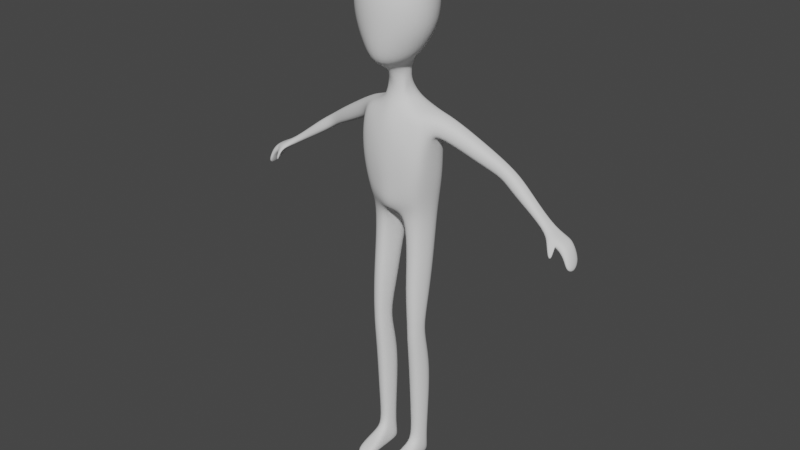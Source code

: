 # Source: et_01.blend  (saved by Blender 3.3.6; exported with 4.5.12 LTS)
import bpy
from mathutils import Matrix  # noqa: F401  (used for matrix-valued properties, if any)

bpy.ops.wm.read_factory_settings(use_empty=True)
scene = bpy.context.scene
scene.name = 'Scene'

# ---- collections
col_collection = bpy.data.collections.new('Collection'); scene.collection.children.link(col_collection)

# ---- world
world_world = bpy.data.worlds.new('World'); scene.world = world_world
world_world.use_nodes = True; world_world.node_tree.nodes.clear()
_N = world_world.node_tree.nodes; _L = world_world.node_tree.links
n0 = _N.new('ShaderNodeOutputWorld'); n0.name = 'World Output'; n0.location = (300, 300)
n1 = _N.new('ShaderNodeBackground'); n1.name = 'Background'; n1.location = (10, 300)
n1.inputs[0].default_value = (0.05088, 0.05088, 0.05088, 1.0)
_L.new(n1.outputs[0], n0.inputs[0])
n0.is_active_output = True
world_world.color = (0.05088, 0.05088, 0.05088)
world_world.use_sun_shadow = False
world_world.sun_shadow_jitter_overblur = 0.0

# ---- meshes
me_cube_001 = bpy.data.meshes.new('Cube.001')
me_cube_001.from_pydata([(0.09781, -0.07789, 1.263), (0.1338, -0.0699, 1.625), (0.1182, 0.08255, 1.196), (0.1516, 0.06582, 1.642), (0.03326, 0.1094, 1.191), (0.0, 0.1179, 1.215), (0.0, 0.09592, 1.639), (0.05234, 0.08734, 1.651), (0.0, -0.1149, 1.26), (0.02689, -0.1121, 1.26), (0.05182, -0.08791, 1.646), (0.0, -0.1033, 1.639), (0.1468, 0.07934, 1.555), (0.1423, 0.08276, 1.462), (0.1398, 0.08412, 1.379), (0.1313, 0.08521, 1.304), (0.1454, -0.08038, 1.56), (0.14, -0.08877, 1.478), (0.1307, -0.08974, 1.408), (0.1149, -0.087, 1.33), (0.05009, -0.1167, 1.565), (0.04672, -0.124, 1.478), (0.04225, -0.1235, 1.409), (0.03694, -0.1176, 1.33), (0.0, -0.12, 1.568), (0.0, -0.129, 1.478), (0.0, -0.129, 1.408), (0.0, -0.1231, 1.329), (0.0, 0.1247, 1.562), (0.0, 0.133, 1.451), (0.0, 0.133, 1.374), (0.0, 0.133, 1.299), (0.04989, 0.1208, 1.559), (0.04255, 0.1251, 1.452), (0.04151, 0.1251, 1.374), (0.03741, 0.1241, 1.299), (0.1149, -0.045, 1.208), (0.1337, 0.03288, 1.2), (0.162, 0.02849, 1.654), (0.1551, -0.03986, 1.641), (0.04741, 0.02775, 1.715), (0.04728, -0.0533, 1.7), (0.0, 0.05394, 1.734), (0.0, -0.06546, 1.712), (0.0, 0.04343, 1.204), (0.0, -0.08025, 1.212), (0.02172, 0.03996, 1.189), (0.04375, -0.0586, 1.203), (0.1494, 0.03185, 1.306), (0.1394, -0.05345, 1.325), (0.1564, 0.03056, 1.391), (0.1523, -0.05602, 1.405), (0.1576, 0.03, 1.468), (0.1586, -0.0556, 1.476), (0.1631, 0.02951, 1.555), (0.1618, -0.05214, 1.559), (0.1036, 0.08208, 1.652), (0.06545, -0.09541, 1.261), (0.07803, 0.1024, 1.193), (0.09187, -0.08015, 1.641), (0.08173, -0.1055, 1.33), (0.09403, -0.1096, 1.409), (0.1013, -0.1098, 1.478), (0.09539, -0.1039, 1.561), (0.09007, 0.1091, 1.301), (0.09752, 0.1098, 1.376), (0.09867, 0.1095, 1.457), (0.09633, 0.1057, 1.555), (0.1024, 0.03002, 1.669), (0.1006, -0.04947, 1.663), (0.07851, -0.05873, 1.205), (0.1081, 0.04402, 0.0005314), (0.06533, 0.04371, 0.0005314), (0.1317, -0.01125, 0.000531), (0.1223, 0.02628, 0.000532), (0.04756, 0.02381, 0.000532), (0.04731, -0.01228, 0.0005314), (0.08719, 0.05058, 0.0005321), (0.07679, 0.02461, 0.0005343), (0.06686, -0.01862, 0.0005323), (0.05225, -0.01766, 0.6874), (0.06437, 0.007986, 0.6879), (0.1293, -0.01779, 0.6876), (0.1151, -0.06339, 0.6874), (0.08862, 0.01516, 0.6878), (0.1168, 0.007028, 0.6881), (0.06723, -0.06372, 0.6873), (0.08863, -0.0698, 0.6873), (0.05031, -0.01712, 0.7385), (0.1311, -0.01724, 0.7371), (0.1187, 0.009699, 0.7393), (0.08832, -0.07237, 0.7363), (0.06219, 0.01071, 0.7405), (0.1161, -0.06537, 0.7361), (0.08834, 0.01829, 0.7395), (0.06584, -0.06592, 0.7368), (0.0643, 0.01106, 0.6318), (0.1151, -0.06267, 0.6326), (0.08866, 0.01872, 0.6322), (0.06716, -0.06314, 0.6325), (0.05268, -0.01608, 0.6325), (0.129, -0.01634, 0.6326), (0.1168, 0.009775, 0.6321), (0.08863, -0.06962, 0.6325), (0.03875, -0.0009465, 0.8757), (0.03098, 0.01692, 1.022), (0.135, -0.001146, 0.8713), (0.1373, 0.01527, 1.016), (0.1202, 0.03836, 0.8722), (0.1216, 0.05875, 1.014), (0.0839, -0.07352, 0.8715), (0.08167, -0.06148, 1.022), (0.04615, 0.06191, 1.018), (0.05281, 0.03986, 0.8757), (0.1162, -0.05252, 1.018), (0.1162, -0.0647, 0.8701), (0.08123, 0.07046, 1.014), (0.08394, 0.04872, 0.8728), (0.05344, -0.05401, 1.023), (0.05778, -0.06581, 0.8728), (0.0614, 0.04789, 0.4685), (0.06438, 0.03813, 0.2463), (0.06893, 0.03459, 0.08698), (0.1186, -0.04479, 0.4667), (0.1162, -0.03469, 0.2455), (0.1115, -0.02618, 0.09397), (0.08821, 0.05639, 0.4688), (0.08832, 0.0454, 0.2459), (0.08839, 0.04111, 0.08659), (0.0633, -0.04551, 0.4667), (0.06542, -0.03548, 0.2453), (0.06514, -0.02678, 0.09652), (0.05665, 0.01348, 0.08747), (0.05153, 0.01267, 0.2468), (0.04717, 0.01288, 0.4703), (0.1224, 0.01326, 0.08759), (0.1295, 0.01267, 0.2468), (0.1343, 0.01265, 0.4701), (0.1107, 0.03296, 0.08718), (0.1158, 0.03652, 0.2465), (0.1191, 0.04599, 0.4687), (0.08583, -0.03388, 0.1047), (0.08833, -0.04299, 0.2449), (0.08817, -0.05352, 0.4663), (0.1153, -0.1873, 0.0005405), (0.05505, -0.1882, 0.0005407), (0.08206, -0.1956, 0.0005413), (0.1184, -0.174, 0.02809), (0.05584, -0.1747, 0.02768), (0.08135, -0.1823, 0.02742), (0.2124, 0.07552, 1.623), (0.1711, 0.08609, 1.555), (0.2198, 0.04632, 1.623), (0.215, -0.007138, 1.622), (0.1804, 0.04712, 1.552), (0.1787, -0.01674, 1.556), (0.4554, 0.1093, 1.472), (0.424, 0.1153, 1.436), (0.4593, 0.09274, 1.471), (0.4566, 0.06246, 1.472), (0.4288, 0.09319, 1.432), (0.4276, 0.05702, 1.434), (0.6605, 0.07436, 1.316), (0.6453, 0.07955, 1.297), (0.6609, 0.06173, 1.316), (0.6616, 0.03716, 1.315), (0.6478, 0.06208, 1.295), (0.6472, 0.03347, 1.296), (0.03404, 0.007076, 1.78), (0.03457, -0.04521, 1.771), (0.0, 0.02944, 1.776), (0.0, -0.06615, 1.759), (0.05652, 0.0451, 1.881), (0.07858, -0.1145, 1.859), (0.0, 0.102, 1.89), (0.0, -0.1758, 1.846), (0.08826, 0.009612, 2.246), (0.08611, -0.1019, 2.231), (0.0, 0.02701, 2.26), (0.0, -0.1097, 2.24), (0.09888, 0.07741, 1.945), (0.1338, 0.08247, 2.156), (0.1037, -0.1315, 1.914), (0.1333, -0.1581, 2.121), (0.0, -0.2053, 2.123), (0.0, -0.2025, 1.898), (0.0, 0.1497, 1.958), (0.0, 0.1453, 2.175), (0.04041, -0.0237, 1.773), (0.1855, -0.04952, 2.138), (0.0, -0.04297, 2.263), (0.144, -0.03196, 1.931), (0.1005, -0.02538, 1.877), (0.09523, -0.04709, 2.246), (0.7809, 0.07962, 1.2), (0.7699, 0.08781, 1.197), (0.7983, 0.04113, 1.17), (0.7869, 0.00367, 1.186), (0.7791, 0.03907, 1.161), (0.7754, -0.003766, 1.181), (0.1243, 0.09531, 2.028), (0.132, -0.1514, 2.001), (0.0, -0.2077, 1.999), (0.0, 0.1643, 2.037), (0.1858, -0.04027, 2.011), (0.0, 0.05878, 1.838), (0.03181, -0.07033, 1.832), (0.0, -0.1039, 1.827), (0.03391, 0.02949, 1.838), (0.03723, -0.02687, 1.837), (0.1128, 0.05057, 2.216), (0.1117, -0.1403, 2.189), (0.0, 0.09964, 2.235), (0.0, -0.1649, 2.189), (0.1478, -0.04901, 2.205), (0.716, 0.05295, 1.25), (0.7146, 0.003824, 1.252), (0.7303, 0.01152, 1.282), (0.7352, 0.05501, 1.283), (0.732, 0.08942, 1.283), (0.7116, 0.09761, 1.254), (0.718, -0.02132, 1.223), (0.7031, -0.02092, 1.219), (0.7054, -0.009136, 1.211), (0.7202, -0.009543, 1.216), (0.718, 0.001916, 1.255), (0.6838, -0.008918, 1.271), (0.7224, 0.008201, 1.276), (0.6945, -0.005637, 1.289), (0.7398, 0.04982, 1.235), (0.7521, 0.009747, 1.268), (0.7487, 0.08721, 1.271), (0.7356, 0.002113, 1.24), (0.7582, 0.05188, 1.267), (0.7303, 0.0954, 1.244), (0.758, 0.04503, 1.213), (0.7744, 0.007042, 1.234), (0.7684, 0.08383, 1.241), (0.7569, -0.0005045, 1.218), (0.7797, 0.04709, 1.234), (0.7502, 0.09202, 1.227), (0.08263, -0.142, 0.04304), (0.1271, -0.1338, 0.04371), (0.1285, -0.1397, 0.0005379), (0.07467, -0.1475, 0.0005389), (0.04556, -0.1404, 0.0005382), (0.04692, -0.1345, 0.04331), (0.119, -0.06306, 0.07229), (0.06954, -0.06278, 0.0005346), (0.0566, -0.06369, 0.07248), (0.08443, -0.07091, 0.07347), (0.1295, -0.05561, 0.0005334), (0.04671, -0.05617, 0.0005337), (0.5176, 0.08578, 1.435), (0.5138, 0.1061, 1.436), (0.4823, 0.04153, 1.392), (0.5153, 0.04805, 1.435), (0.4836, 0.08634, 1.39), (0.4782, 0.1137, 1.395), (0.3872, 0.03775, 1.519), (0.3909, 0.0797, 1.519), (0.3853, 0.1026, 1.52), (0.3466, 0.1109, 1.469), (0.3534, 0.08032, 1.464), (0.3519, 0.03022, 1.468)], [], [(67, 56, 3, 12), (55, 39, 1, 16), (70, 36, 0, 57), (69, 41, 10, 59), (41, 43, 11, 10), (45, 47, 9, 8), (63, 59, 10, 20), (20, 10, 11, 24), (28, 6, 7, 32), (5, 31, 35, 4), (31, 30, 34, 35), (30, 29, 33, 34), (29, 28, 32, 33), (9, 23, 27, 8), (23, 22, 26, 27), (22, 21, 25, 26), (21, 20, 24, 25), (57, 60, 23, 9), (60, 61, 22, 23), (61, 62, 21, 22), (62, 63, 20, 21), (36, 49, 19, 0), (49, 51, 18, 19), (51, 53, 17, 18), (53, 55, 16, 17), (58, 64, 15, 2), (64, 65, 14, 15), (65, 66, 13, 14), (66, 67, 12, 13), (13, 12, 54, 52), (52, 54, 55, 53), (14, 13, 52, 50), (50, 52, 53, 51), (15, 14, 50, 48), (48, 50, 51, 49), (2, 15, 48, 37), (37, 48, 49, 36), (5, 4, 46, 44), (44, 46, 47, 45), (7, 6, 42, 40), (40, 42, 170, 168), (56, 7, 40, 68), (68, 40, 41, 69), (138, 135, 74, 71), (122, 128, 77, 72), (39, 55, 155, 153), (55, 54, 154, 155), (132, 122, 72, 75), (135, 125, 73, 74), (38, 68, 69, 39), (3, 56, 68, 38), (33, 32, 67, 66), (34, 33, 66, 65), (35, 34, 65, 64), (4, 35, 64, 58), (17, 16, 63, 62), (18, 17, 62, 61), (19, 18, 61, 60), (0, 19, 60, 57), (16, 1, 59, 63), (39, 69, 59, 1), (47, 70, 57, 9), (32, 7, 56, 67), (77, 71, 74, 78), (78, 74, 73, 79), (75, 78, 79, 76), (72, 77, 78, 75), (244, 243, 144, 146), (131, 132, 75, 76), (242, 241, 149, 147), (128, 138, 71, 77), (94, 90, 85, 84), (93, 91, 87, 83), (95, 88, 80, 86), (91, 95, 86, 87), (89, 93, 83, 82), (88, 92, 81, 80), (92, 94, 84, 81), (90, 89, 82, 85), (108, 106, 89, 90), (113, 117, 94, 92), (104, 113, 92, 88), (106, 115, 93, 89), (110, 119, 95, 91), (119, 104, 88, 95), (115, 110, 91, 93), (117, 108, 90, 94), (84, 85, 102, 98), (83, 87, 103, 97), (86, 80, 100, 99), (87, 86, 99, 103), (82, 83, 97, 101), (80, 81, 96, 100), (81, 84, 98, 96), (85, 82, 101, 102), (58, 2, 109, 116), (116, 109, 108, 117), (36, 70, 111, 114), (114, 111, 110, 115), (47, 46, 105, 118), (118, 105, 104, 119), (70, 47, 118, 111), (111, 118, 119, 110), (37, 36, 114, 107), (107, 114, 115, 106), (46, 4, 112, 105), (105, 112, 113, 104), (4, 58, 116, 112), (112, 116, 117, 113), (2, 37, 107, 109), (109, 107, 106, 108), (98, 102, 140, 126), (126, 140, 139, 127), (127, 139, 138, 128), (97, 103, 143, 123), (123, 143, 142, 124), (124, 142, 141, 125), (99, 100, 134, 129), (129, 134, 133, 130), (130, 133, 132, 131), (103, 99, 129, 143), (143, 129, 130, 142), (142, 130, 131, 141), (101, 97, 123, 137), (137, 123, 124, 136), (136, 124, 125, 135), (100, 96, 120, 134), (134, 120, 121, 133), (133, 121, 122, 132), (96, 98, 126, 120), (120, 126, 127, 121), (121, 127, 128, 122), (102, 101, 137, 140), (140, 137, 136, 139), (139, 136, 135, 138), (149, 148, 145, 146), (147, 149, 146, 144), (243, 242, 147, 144), (246, 245, 145, 148), (241, 246, 148, 149), (245, 244, 146, 145), (262, 261, 156, 157), (260, 259, 159, 158), (3, 38, 152, 150), (12, 3, 150, 151), (54, 12, 151, 154), (38, 39, 153, 152), (256, 255, 167, 165), (254, 253, 164, 162), (263, 262, 157, 160), (261, 260, 158, 156), (259, 264, 161, 159), (264, 263, 160, 161), (239, 236, 197, 196), (238, 235, 198, 199), (255, 257, 166, 167), (253, 256, 165, 164), (258, 254, 162, 163), (257, 258, 163, 166), (207, 206, 173, 175), (43, 41, 169, 171), (41, 188, 169), (213, 211, 177, 179), (208, 205, 174, 172), (206, 209, 192, 173), (176, 178, 190, 193), (211, 214, 193, 177), (210, 212, 178, 176), (172, 174, 186, 180), (200, 203, 187, 181), (173, 192, 191, 182), (201, 204, 189, 183), (175, 173, 182, 185), (202, 201, 183, 184), (188, 41, 40, 168), (209, 188, 168, 208), (204, 191, 180, 200), (193, 190, 179, 177), (214, 189, 181, 210), (191, 192, 172, 180), (195, 194, 196, 198), (198, 196, 197, 199), (240, 237, 194, 195), (235, 240, 195, 198), (237, 239, 196, 194), (236, 238, 199, 197), (189, 204, 200, 181), (185, 182, 201, 202), (182, 191, 204, 201), (180, 186, 203, 200), (192, 209, 208, 172), (169, 188, 209, 206), (168, 170, 205, 208), (171, 169, 206, 207), (193, 214, 210, 176), (181, 187, 212, 210), (183, 189, 214, 211), (184, 183, 211, 213), (226, 225, 223, 222), (162, 164, 218, 219), (166, 163, 220, 215), (163, 162, 219, 220), (167, 166, 215, 216), (164, 165, 217, 218), (221, 222, 223, 224), (225, 227, 224, 223), (227, 228, 221, 224), (228, 226, 222, 221), (165, 167, 226, 228), (217, 165, 228, 227), (216, 217, 227, 225), (167, 216, 225, 226), (217, 216, 232, 230), (219, 218, 233, 231), (215, 220, 234, 229), (220, 219, 231, 234), (216, 215, 229, 232), (218, 217, 230, 233), (230, 232, 238, 236), (231, 233, 239, 237), (229, 234, 240, 235), (234, 231, 237, 240), (232, 229, 235, 238), (233, 230, 236, 239), (252, 248, 244, 245), (250, 249, 246, 241), (249, 252, 245, 246), (251, 247, 242, 243), (247, 250, 241, 242), (248, 251, 243, 244), (79, 73, 251, 248), (125, 141, 250, 247), (73, 125, 247, 251), (131, 76, 252, 249), (141, 131, 249, 250), (76, 79, 248, 252), (160, 157, 258, 257), (157, 156, 254, 258), (158, 159, 256, 253), (161, 160, 257, 255), (156, 158, 253, 254), (159, 161, 255, 256), (155, 154, 263, 264), (153, 155, 264, 259), (150, 152, 260, 261), (154, 151, 262, 263), (152, 153, 259, 260), (151, 150, 261, 262)])
me_cube_001.polygons.foreach_set('use_smooth', [True] * 248)
_uv = me_cube_001.uv_layers.new(name='UVMap')
_uv.uv.foreach_set('vector', [0.575, 0.4525, 0.625, 0.4525, 0.625, 0.5, 0.575, 0.5, 0.575, 0.7, 0.625, 0.7, 0.625, 0.75, 0.575, 0.75, 0.3275, 0.7, 0.375, 0.7, 0.375, 0.75, 0.3275, 0.75, 0.6725, 0.7, 0.7097, 0.7, 0.7097, 0.75, 0.6725, 0.75, 0.7097, 0.7, 0.725, 0.7, 0.725, 0.75, 0.7097, 0.75, 0.275, 0.7, 0.2903, 0.7, 0.2903, 0.75, 0.275, 0.75, 0.575, 0.7975, 0.625, 0.7975, 0.625, 0.8347, 0.575, 0.8347, 0.575, 0.8347, 0.625, 0.8347, 0.625, 0.85, 0.575, 0.85, 0.575, 0.4, 0.625, 0.4, 0.625, 0.4153, 0.575, 0.4153, 0.375, 0.4, 0.425, 0.4, 0.425, 0.4153, 0.375, 0.4153, 0.425, 0.4, 0.475, 0.4, 0.475, 0.4153, 0.425, 0.4153, 0.475, 0.4, 0.525, 0.4, 0.525, 0.4153, 0.475, 0.4153, 0.525, 0.4, 0.575, 0.4, 0.575, 0.4153, 0.525, 0.4153, 0.375, 0.8347, 0.425, 0.8347, 0.425, 0.85, 0.375, 0.85, 0.425, 0.8347, 0.475, 0.8347, 0.475, 0.85, 0.425, 0.85, 0.475, 0.8347, 0.525, 0.8347, 0.525, 0.85, 0.475, 0.85, 0.525, 0.8347, 0.575, 0.8347, 0.575, 0.85, 0.525, 0.85, 0.375, 0.7975, 0.425, 0.7975, 0.425, 0.8347, 0.375, 0.8347, 0.425, 0.7975, 0.475, 0.7975, 0.475, 0.8347, 0.425, 0.8347, 0.475, 0.7975, 0.525, 0.7975, 0.525, 0.8347, 0.475, 0.8347, 0.525, 0.7975, 0.575, 0.7975, 0.575, 0.8347, 0.525, 0.8347, 0.375, 0.7, 0.425, 0.7, 0.425, 0.75, 0.375, 0.75, 0.425, 0.7, 0.475, 0.7, 0.475, 0.75, 0.425, 0.75, 0.475, 0.7, 0.525, 0.7, 0.525, 0.75, 0.475, 0.75, 0.525, 0.7, 0.575, 0.7, 0.575, 0.75, 0.525, 0.75, 0.375, 0.4525, 0.425, 0.4525, 0.425, 0.5, 0.375, 0.5, 0.425, 0.4525, 0.475, 0.4525, 0.475, 0.5, 0.425, 0.5, 0.475, 0.4525, 0.525, 0.4525, 0.525, 0.5, 0.475, 0.5, 0.525, 0.4525, 0.575, 0.4525, 0.575, 0.5, 0.525, 0.5, 0.525, 0.5, 0.575, 0.5, 0.575, 0.5833, 0.525, 0.5833, 0.525, 0.5833, 0.575, 0.5833, 0.575, 0.7, 0.525, 0.7, 0.475, 0.5, 0.525, 0.5, 0.525, 0.5833, 0.475, 0.5833, 0.475, 0.5833, 0.525, 0.5833, 0.525, 0.7, 0.475, 0.7, 0.425, 0.5, 0.475, 0.5, 0.475, 0.5833, 0.425, 0.5833, 0.425, 0.5833, 0.475, 0.5833, 0.475, 0.7, 0.425, 0.7, 0.375, 0.5, 0.425, 0.5, 0.425, 0.5833, 0.375, 0.5833, 0.375, 0.5833, 0.425, 0.5833, 0.425, 0.7, 0.375, 0.7, 0.275, 0.5, 0.2903, 0.5, 0.2903, 0.5833, 0.275, 0.5833, 0.275, 0.5833, 0.2903, 0.5833, 0.2903, 0.7, 0.275, 0.7, 0.7097, 0.5, 0.725, 0.5, 0.725, 0.5833, 0.7097, 0.5833, 0.7097, 0.5833, 0.725, 0.5833, 0.725, 0.5833, 0.7097, 0.5833, 0.6725, 0.5, 0.7097, 0.5, 0.7097, 0.5833, 0.6725, 0.5833, 0.6725, 0.5833, 0.7097, 0.5833, 0.7097, 0.7, 0.6725, 0.7, 0.375, 0.5, 0.375, 0.5833, 0.375, 0.5833, 0.375, 0.5, 0.375, 0.4153, 0.375, 0.4525, 0.375, 0.4525, 0.375, 0.4153, 0.625, 0.7, 0.575, 0.7, 0.575, 0.7, 0.625, 0.7, 0.575, 0.7, 0.575, 0.5833, 0.575, 0.5833, 0.575, 0.7, 0.2903, 0.5833, 0.2903, 0.5, 0.2903, 0.5, 0.2903, 0.5833, 0.375, 0.5833, 0.375, 0.7, 0.375, 0.7, 0.375, 0.5833, 0.625, 0.5833, 0.6725, 0.5833, 0.6725, 0.7, 0.625, 0.7, 0.625, 0.5, 0.6725, 0.5, 0.6725, 0.5833, 0.625, 0.5833, 0.525, 0.4153, 0.575, 0.4153, 0.575, 0.4525, 0.525, 0.4525, 0.475, 0.4153, 0.525, 0.4153, 0.525, 0.4525, 0.475, 0.4525, 0.425, 0.4153, 0.475, 0.4153, 0.475, 0.4525, 0.425, 0.4525, 0.375, 0.4153, 0.425, 0.4153, 0.425, 0.4525, 0.375, 0.4525, 0.525, 0.75, 0.575, 0.75, 0.575, 0.7975, 0.525, 0.7975, 0.475, 0.75, 0.525, 0.75, 0.525, 0.7975, 0.475, 0.7975, 0.425, 0.75, 0.475, 0.75, 0.475, 0.7975, 0.425, 0.7975, 0.375, 0.75, 0.425, 0.75, 0.425, 0.7975, 0.375, 0.7975, 0.575, 0.75, 0.625, 0.75, 0.625, 0.7975, 0.575, 0.7975, 0.625, 0.7, 0.6725, 0.7, 0.6725, 0.75, 0.625, 0.75, 0.2903, 0.7, 0.3275, 0.7, 0.3275, 0.75, 0.2903, 0.75, 0.575, 0.4153, 0.625, 0.4153, 0.625, 0.4525, 0.575, 0.4525, 0.3275, 0.5, 0.375, 0.5, 0.375, 0.5833, 0.3275, 0.5833, 0.3275, 0.5833, 0.375, 0.5833, 0.375, 0.7, 0.3275, 0.7, 0.2903, 0.5833, 0.3275, 0.5833, 0.3275, 0.7, 0.2903, 0.7, 0.2903, 0.5, 0.3275, 0.5, 0.3275, 0.5833, 0.2903, 0.5833, 0.3275, 0.7, 0.375, 0.7, 0.375, 0.7, 0.3275, 0.7, 0.2903, 0.7, 0.2903, 0.5833, 0.2903, 0.5833, 0.2903, 0.7, 0.375, 0.7, 0.3275, 0.7, 0.3275, 0.7, 0.375, 0.7, 0.375, 0.4525, 0.375, 0.5, 0.375, 0.5, 0.375, 0.4525, 0.375, 0.4525, 0.375, 0.5, 0.375, 0.5, 0.375, 0.4525, 0.375, 0.7, 0.3275, 0.7, 0.3275, 0.7, 0.375, 0.7, 0.2903, 0.7, 0.2903, 0.5833, 0.2903, 0.5833, 0.2903, 0.7, 0.3275, 0.7, 0.2903, 0.7, 0.2903, 0.7, 0.3275, 0.7, 0.375, 0.5833, 0.375, 0.7, 0.375, 0.7, 0.375, 0.5833, 0.2903, 0.5833, 0.2903, 0.5, 0.2903, 0.5, 0.2903, 0.5833, 0.375, 0.4153, 0.375, 0.4525, 0.375, 0.4525, 0.375, 0.4153, 0.375, 0.5, 0.375, 0.5833, 0.375, 0.5833, 0.375, 0.5, 0.375, 0.5, 0.375, 0.5833, 0.375, 0.5833, 0.375, 0.5, 0.375, 0.4153, 0.375, 0.4525, 0.375, 0.4525, 0.375, 0.4153, 0.2903, 0.5833, 0.2903, 0.5, 0.2903, 0.5, 0.2903, 0.5833, 0.375, 0.5833, 0.375, 0.7, 0.375, 0.7, 0.375, 0.5833, 0.3275, 0.7, 0.2903, 0.7, 0.2903, 0.7, 0.3275, 0.7, 0.2903, 0.7, 0.2903, 0.5833, 0.2903, 0.5833, 0.2903, 0.7, 0.375, 0.7, 0.3275, 0.7, 0.3275, 0.7, 0.375, 0.7, 0.375, 0.4525, 0.375, 0.5, 0.375, 0.5, 0.375, 0.4525, 0.375, 0.4525, 0.375, 0.5, 0.375, 0.5, 0.375, 0.4525, 0.375, 0.7, 0.3275, 0.7, 0.3275, 0.7, 0.375, 0.7, 0.2903, 0.7, 0.2903, 0.5833, 0.2903, 0.5833, 0.2903, 0.7, 0.3275, 0.7, 0.2903, 0.7, 0.2903, 0.7, 0.3275, 0.7, 0.375, 0.5833, 0.375, 0.7, 0.375, 0.7, 0.375, 0.5833, 0.2903, 0.5833, 0.2903, 0.5, 0.2903, 0.5, 0.2903, 0.5833, 0.375, 0.4153, 0.375, 0.4525, 0.375, 0.4525, 0.375, 0.4153, 0.375, 0.5, 0.375, 0.5833, 0.375, 0.5833, 0.375, 0.5, 0.375, 0.4525, 0.375, 0.5, 0.375, 0.5, 0.375, 0.4525, 0.375, 0.4525, 0.375, 0.5, 0.375, 0.5, 0.375, 0.4525, 0.375, 0.7, 0.3275, 0.7, 0.3275, 0.7, 0.375, 0.7, 0.375, 0.7, 0.3275, 0.7, 0.3275, 0.7, 0.375, 0.7, 0.2903, 0.7, 0.2903, 0.5833, 0.2903, 0.5833, 0.2903, 0.7, 0.2903, 0.7, 0.2903, 0.5833, 0.2903, 0.5833, 0.2903, 0.7, 0.3275, 0.7, 0.2903, 0.7, 0.2903, 0.7, 0.3275, 0.7, 0.3275, 0.7, 0.2903, 0.7, 0.2903, 0.7, 0.3275, 0.7, 0.375, 0.5833, 0.375, 0.7, 0.375, 0.7, 0.375, 0.5833, 0.375, 0.5833, 0.375, 0.7, 0.375, 0.7, 0.375, 0.5833, 0.2903, 0.5833, 0.2903, 0.5, 0.2903, 0.5, 0.2903, 0.5833, 0.2903, 0.5833, 0.2903, 0.5, 0.2903, 0.5, 0.2903, 0.5833, 0.375, 0.4153, 0.375, 0.4525, 0.375, 0.4525, 0.375, 0.4153, 0.375, 0.4153, 0.375, 0.4525, 0.375, 0.4525, 0.375, 0.4153, 0.375, 0.5, 0.375, 0.5833, 0.375, 0.5833, 0.375, 0.5, 0.375, 0.5, 0.375, 0.5833, 0.375, 0.5833, 0.375, 0.5, 0.375, 0.4525, 0.375, 0.5, 0.375, 0.5, 0.375, 0.4525, 0.375, 0.4525, 0.375, 0.5, 0.375, 0.5, 0.375, 0.4525, 0.375, 0.4525, 0.375, 0.5, 0.375, 0.5, 0.375, 0.4525, 0.375, 0.7, 0.3275, 0.7, 0.3275, 0.7, 0.375, 0.7, 0.375, 0.7, 0.3275, 0.7, 0.3275, 0.7, 0.375, 0.7, 0.375, 0.7, 0.3275, 0.7, 0.3275, 0.7, 0.375, 0.7, 0.2903, 0.7, 0.2903, 0.5833, 0.2903, 0.5833, 0.2903, 0.7, 0.2903, 0.7, 0.2903, 0.5833, 0.2903, 0.5833, 0.2903, 0.7, 0.2903, 0.7, 0.2903, 0.5833, 0.2903, 0.5833, 0.2903, 0.7, 0.3275, 0.7, 0.2903, 0.7, 0.2903, 0.7, 0.3275, 0.7, 0.3275, 0.7, 0.2903, 0.7, 0.2903, 0.7, 0.3275, 0.7, 0.3275, 0.7, 0.2903, 0.7, 0.2903, 0.7, 0.3275, 0.7, 0.375, 0.5833, 0.375, 0.7, 0.375, 0.7, 0.375, 0.5833, 0.375, 0.5833, 0.375, 0.7, 0.375, 0.7, 0.375, 0.5833, 0.375, 0.5833, 0.375, 0.7, 0.375, 0.7, 0.375, 0.5833, 0.2903, 0.5833, 0.2903, 0.5, 0.2903, 0.5, 0.2903, 0.5833, 0.2903, 0.5833, 0.2903, 0.5, 0.2903, 0.5, 0.2903, 0.5833, 0.2903, 0.5833, 0.2903, 0.5, 0.2903, 0.5, 0.2903, 0.5833, 0.375, 0.4153, 0.375, 0.4525, 0.375, 0.4525, 0.375, 0.4153, 0.375, 0.4153, 0.375, 0.4525, 0.375, 0.4525, 0.375, 0.4153, 0.375, 0.4153, 0.375, 0.4525, 0.375, 0.4525, 0.375, 0.4153, 0.375, 0.5, 0.375, 0.5833, 0.375, 0.5833, 0.375, 0.5, 0.375, 0.5, 0.375, 0.5833, 0.375, 0.5833, 0.375, 0.5, 0.375, 0.5, 0.375, 0.5833, 0.375, 0.5833, 0.375, 0.5, 0.3275, 0.7, 0.2903, 0.7, 0.2903, 0.7, 0.3275, 0.7, 0.375, 0.7, 0.3275, 0.7, 0.3275, 0.7, 0.375, 0.7, 0.375, 0.7, 0.375, 0.7, 0.375, 0.7, 0.375, 0.7, 0.2903, 0.7, 0.2903, 0.7, 0.2903, 0.7, 0.2903, 0.7, 0.3275, 0.7, 0.2903, 0.7, 0.2903, 0.7, 0.3275, 0.7, 0.2903, 0.7, 0.3275, 0.7, 0.3275, 0.7, 0.2903, 0.7, 0.575, 0.5, 0.625, 0.5, 0.625, 0.5, 0.575, 0.5, 0.625, 0.5833, 0.625, 0.7, 0.625, 0.7, 0.625, 0.5833, 0.625, 0.5, 0.625, 0.5833, 0.625, 0.5833, 0.625, 0.5, 0.575, 0.5, 0.625, 0.5, 0.625, 0.5, 0.575, 0.5, 0.575, 0.5833, 0.575, 0.5, 0.575, 0.5, 0.575, 0.5833, 0.625, 0.5833, 0.625, 0.7, 0.625, 0.7, 0.625, 0.5833, 0.625, 0.7, 0.575, 0.7, 0.575, 0.7, 0.625, 0.7, 0.625, 0.5, 0.625, 0.5833, 0.625, 0.5833, 0.625, 0.5, 0.575, 0.5833, 0.575, 0.5, 0.575, 0.5, 0.575, 0.5833, 0.625, 0.5, 0.625, 0.5833, 0.625, 0.5833, 0.625, 0.5, 0.625, 0.7, 0.575, 0.7, 0.575, 0.7, 0.625, 0.7, 0.575, 0.7, 0.575, 0.5833, 0.575, 0.5833, 0.575, 0.7, 0.625, 0.5833, 0.625, 0.7, 0.625, 0.7, 0.625, 0.5833, 0.575, 0.7, 0.575, 0.5833, 0.575, 0.5833, 0.575, 0.7, 0.575, 0.7, 0.575, 0.5833, 0.575, 0.5833, 0.575, 0.7, 0.625, 0.5833, 0.625, 0.7, 0.625, 0.7, 0.625, 0.5833, 0.575, 0.5, 0.625, 0.5, 0.625, 0.5, 0.575, 0.5, 0.575, 0.5833, 0.575, 0.5, 0.575, 0.5, 0.575, 0.5833, 0.725, 0.7, 0.7097, 0.7, 0.7097, 0.7, 0.725, 0.7, 0.725, 0.7, 0.7097, 0.7, 0.7097, 0.7, 0.725, 0.7, 0.7097, 0.7, 0.7097, 0.6396, 0.7097, 0.7, 0.725, 0.7, 0.7097, 0.7, 0.7097, 0.7, 0.725, 0.7, 0.7097, 0.5833, 0.725, 0.5833, 0.725, 0.5833, 0.7097, 0.5833, 0.7097, 0.7, 0.7097, 0.638, 0.7097, 0.6367, 0.7097, 0.7, 0.7097, 0.5833, 0.725, 0.5833, 0.725, 0.6474, 0.7097, 0.634, 0.7097, 0.7, 0.7097, 0.6355, 0.7097, 0.634, 0.7097, 0.7, 0.7097, 0.5833, 0.725, 0.5833, 0.725, 0.5833, 0.7097, 0.5833, 0.7097, 0.5833, 0.725, 0.5833, 0.725, 0.5833, 0.7097, 0.5833, 0.7097, 0.5833, 0.725, 0.5833, 0.725, 0.5833, 0.7097, 0.5833, 0.7097, 0.7, 0.7097, 0.6367, 0.7097, 0.6356, 0.7097, 0.7, 0.7097, 0.7, 0.7097, 0.6367, 0.7097, 0.6379, 0.7097, 0.7, 0.725, 0.7, 0.7097, 0.7, 0.7097, 0.7, 0.725, 0.7, 0.725, 0.7, 0.7097, 0.7, 0.7097, 0.7, 0.725, 0.7, 0.7097, 0.6396, 0.7097, 0.7, 0.7097, 0.5833, 0.7097, 0.5833, 0.7097, 0.638, 0.7097, 0.6396, 0.7097, 0.5833, 0.7097, 0.5833, 0.7097, 0.6367, 0.7097, 0.6356, 0.7097, 0.5833, 0.7097, 0.5833, 0.7097, 0.634, 0.725, 0.6474, 0.725, 0.7, 0.7097, 0.7, 0.7097, 0.6355, 0.7097, 0.6379, 0.7097, 0.5833, 0.7097, 0.5833, 0.7097, 0.6356, 0.7097, 0.6367, 0.7097, 0.5833, 0.7097, 0.5833, 0.575, 0.5, 0.625, 0.5, 0.625, 0.5833, 0.575, 0.5833, 0.575, 0.5833, 0.625, 0.5833, 0.625, 0.7, 0.575, 0.7, 0.575, 0.5, 0.625, 0.5, 0.625, 0.5, 0.575, 0.5, 0.575, 0.5833, 0.575, 0.5, 0.575, 0.5, 0.575, 0.5833, 0.625, 0.5, 0.625, 0.5833, 0.625, 0.5833, 0.625, 0.5, 0.625, 0.7, 0.575, 0.7, 0.575, 0.7, 0.625, 0.7, 0.7097, 0.6379, 0.7097, 0.6367, 0.7097, 0.5833, 0.7097, 0.5833, 0.725, 0.7, 0.7097, 0.7, 0.7097, 0.7, 0.725, 0.7, 0.7097, 0.7, 0.7097, 0.6356, 0.7097, 0.6367, 0.7097, 0.7, 0.7097, 0.5833, 0.725, 0.5833, 0.725, 0.5833, 0.7097, 0.5833, 0.7097, 0.6367, 0.7097, 0.638, 0.7097, 0.5833, 0.7097, 0.5833, 0.7097, 0.7, 0.7097, 0.6396, 0.7097, 0.638, 0.7097, 0.7, 0.7097, 0.5833, 0.725, 0.5833, 0.725, 0.5833, 0.7097, 0.5833, 0.725, 0.7, 0.7097, 0.7, 0.7097, 0.7, 0.725, 0.7, 0.7097, 0.634, 0.7097, 0.6355, 0.7097, 0.5833, 0.7097, 0.5833, 0.7097, 0.5833, 0.725, 0.5833, 0.725, 0.5833, 0.7097, 0.5833, 0.7097, 0.7, 0.7097, 0.6379, 0.7097, 0.6355, 0.7097, 0.7, 0.725, 0.7, 0.7097, 0.7, 0.7097, 0.7, 0.725, 0.7, 0.575, 0.7, 0.575, 0.7, 0.575, 0.7, 0.575, 0.7, 0.625, 0.5, 0.625, 0.5833, 0.625, 0.5833, 0.625, 0.5, 0.575, 0.5833, 0.575, 0.5, 0.575, 0.5, 0.575, 0.5833, 0.575, 0.5, 0.625, 0.5, 0.625, 0.5, 0.575, 0.5, 0.575, 0.7, 0.575, 0.5833, 0.575, 0.5833, 0.575, 0.7, 0.625, 0.5833, 0.625, 0.7, 0.625, 0.7, 0.625, 0.5833, 0.625, 0.7, 0.575, 0.7, 0.575, 0.7, 0.625, 0.7, 0.575, 0.7, 0.625, 0.7, 0.625, 0.7, 0.575, 0.7, 0.625, 0.7, 0.625, 0.7, 0.625, 0.7, 0.625, 0.7, 0.625, 0.7, 0.575, 0.7, 0.575, 0.7, 0.625, 0.7, 0.625, 0.7, 0.575, 0.7, 0.575, 0.7, 0.625, 0.7, 0.625, 0.7, 0.625, 0.7, 0.625, 0.7, 0.625, 0.7, 0.575, 0.7, 0.625, 0.7, 0.625, 0.7, 0.575, 0.7, 0.575, 0.7, 0.575, 0.7, 0.575, 0.7, 0.575, 0.7, 0.625, 0.7, 0.575, 0.7, 0.575, 0.7, 0.625, 0.7, 0.625, 0.5, 0.625, 0.5833, 0.625, 0.5833, 0.625, 0.5, 0.575, 0.5833, 0.575, 0.5, 0.575, 0.5, 0.575, 0.5833, 0.575, 0.5, 0.625, 0.5, 0.625, 0.5, 0.575, 0.5, 0.575, 0.7, 0.575, 0.5833, 0.575, 0.5833, 0.575, 0.7, 0.625, 0.5833, 0.625, 0.7, 0.625, 0.7, 0.625, 0.5833, 0.625, 0.7, 0.575, 0.7, 0.575, 0.7, 0.625, 0.7, 0.625, 0.5, 0.625, 0.5833, 0.625, 0.5833, 0.625, 0.5, 0.575, 0.5833, 0.575, 0.5, 0.575, 0.5, 0.575, 0.5833, 0.575, 0.5, 0.625, 0.5, 0.625, 0.5, 0.575, 0.5, 0.575, 0.7, 0.575, 0.5833, 0.575, 0.5833, 0.575, 0.7, 0.625, 0.5833, 0.625, 0.7, 0.625, 0.7, 0.625, 0.5833, 0.2903, 0.7, 0.3275, 0.7, 0.3275, 0.7, 0.2903, 0.7, 0.3275, 0.7, 0.2903, 0.7, 0.2903, 0.7, 0.3275, 0.7, 0.2903, 0.7, 0.2903, 0.7, 0.2903, 0.7, 0.2903, 0.7, 0.375, 0.7, 0.375, 0.7, 0.375, 0.7, 0.375, 0.7, 0.375, 0.7, 0.3275, 0.7, 0.3275, 0.7, 0.375, 0.7, 0.3275, 0.7, 0.375, 0.7, 0.375, 0.7, 0.3275, 0.7, 0.3275, 0.7, 0.375, 0.7, 0.375, 0.7, 0.3275, 0.7, 0.375, 0.7, 0.3275, 0.7, 0.3275, 0.7, 0.375, 0.7, 0.375, 0.7, 0.375, 0.7, 0.375, 0.7, 0.375, 0.7, 0.2903, 0.7, 0.2903, 0.7, 0.2903, 0.7, 0.2903, 0.7, 0.3275, 0.7, 0.2903, 0.7, 0.2903, 0.7, 0.3275, 0.7, 0.2903, 0.7, 0.3275, 0.7, 0.3275, 0.7, 0.2903, 0.7, 0.575, 0.5833, 0.575, 0.5, 0.575, 0.5, 0.575, 0.5833, 0.575, 0.5, 0.625, 0.5, 0.625, 0.5, 0.575, 0.5, 0.625, 0.5833, 0.625, 0.7, 0.625, 0.7, 0.625, 0.5833, 0.575, 0.7, 0.575, 0.5833, 0.575, 0.5833, 0.575, 0.7, 0.625, 0.5, 0.625, 0.5833, 0.625, 0.5833, 0.625, 0.5, 0.625, 0.7, 0.575, 0.7, 0.575, 0.7, 0.625, 0.7, 0.575, 0.7, 0.575, 0.5833, 0.575, 0.5833, 0.575, 0.7, 0.625, 0.7, 0.575, 0.7, 0.575, 0.7, 0.625, 0.7, 0.625, 0.5, 0.625, 0.5833, 0.625, 0.5833, 0.625, 0.5, 0.575, 0.5833, 0.575, 0.5, 0.575, 0.5, 0.575, 0.5833, 0.625, 0.5833, 0.625, 0.7, 0.625, 0.7, 0.625, 0.5833, 0.575, 0.5, 0.625, 0.5, 0.625, 0.5, 0.575, 0.5])
me_cube_001.update()
arm_metarig = bpy.data.armatures.new('metarig')  # bones are not reproduced

# ---- objects
ob_metarig = bpy.data.objects.new('metarig', arm_metarig)
ob_cube = bpy.data.objects.new('Cube', me_cube_001)

# ---- transforms, parenting, visibility, modifiers, constraints
ob_metarig.location = (0.0, 0.0, 0.0)
ob_cube.location = (0.0, 0.0, 0.0)
_m = ob_cube.modifiers.new('Mirror', 'MIRROR')
_m.use_clip = True
_m = ob_cube.modifiers.new('Subdivision', 'SUBSURF')
_m.levels = 2

# ---- collection membership
col_collection.objects.link(ob_metarig)
col_collection.objects.link(ob_cube)

# ---- scene / render settings (as saved in the file)
scene.frame_start = 1; scene.frame_end = 250; scene.frame_set(0)
scene.render.engine = 'BLENDER_EEVEE_NEXT'
scene.cycles.sampling_pattern = 'TABULATED_SOBOL'
scene.cycles.use_light_tree = False
scene.view_settings.view_transform = 'Filmic'
bpy.context.view_layer.update()

# ---- added for rendering (the .blend has no active camera and no usable light): camera, sun
cam_auto = bpy.data.cameras.new('AutoCamera')
cam_auto.lens = 50.0
cam_auto.sensor_width = 36.0
cam_auto.clip_end = 1000.0
ob_auto_camera = bpy.data.objects.new('AutoCamera', cam_auto)
scene.collection.objects.link(ob_auto_camera)
ob_auto_camera.location = (2.58478, -3.12344, 3.19942)
ob_auto_camera.rotation_euler = (1.09748, -7.21219e-08, 0.694738)
scene.camera = ob_auto_camera
light_auto_sun = bpy.data.lights.new('AutoSun', 'SUN')
light_auto_sun.energy = 3.0
light_auto_sun.angle = 0.0523599
ob_auto_sun = bpy.data.objects.new('AutoSun', light_auto_sun)
scene.collection.objects.link(ob_auto_sun)
ob_auto_sun.rotation_euler = (0.872665, 0.174533, 0.523599)
bpy.context.view_layer.update()
